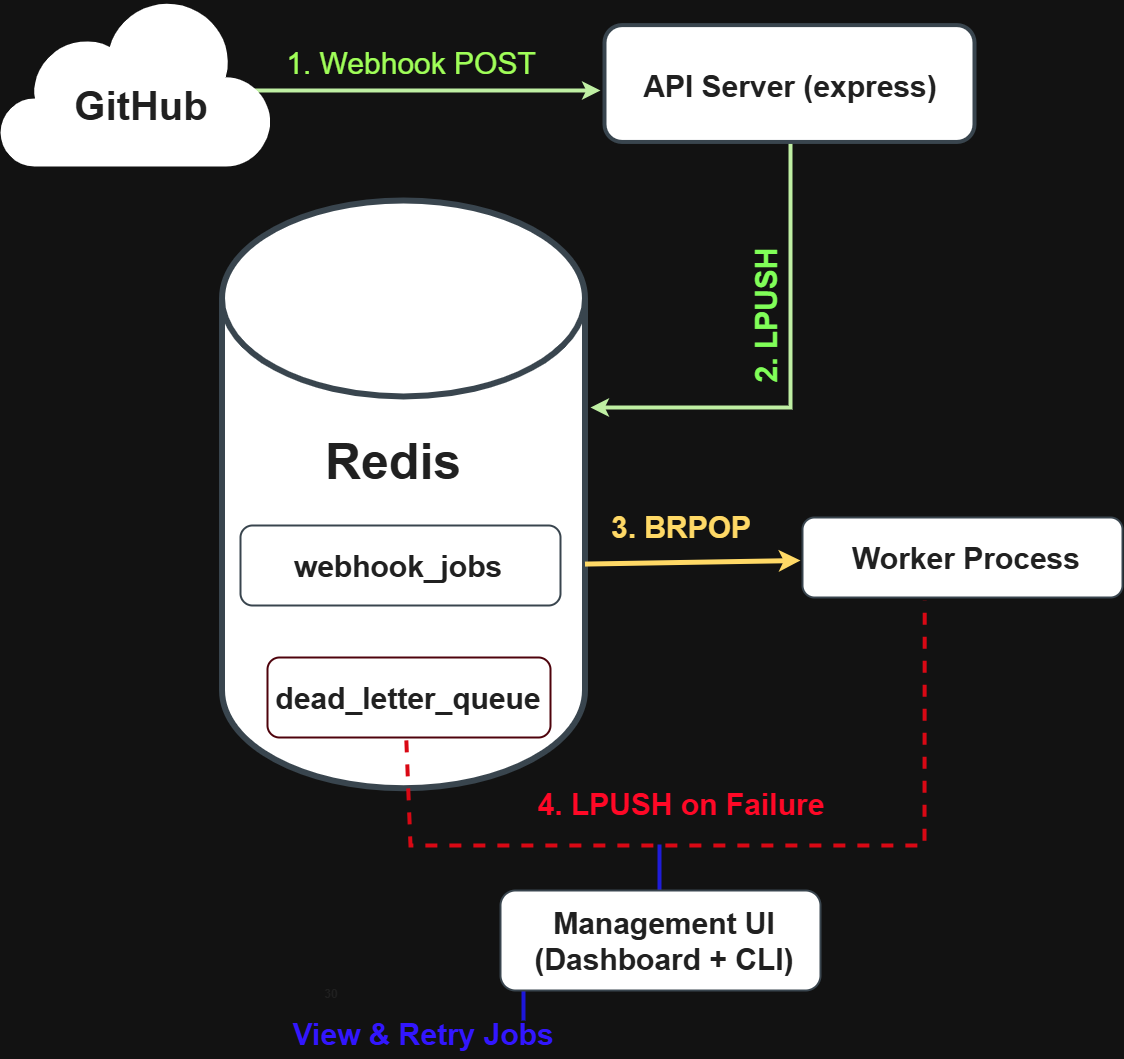

The diagram above was exported from draw.io. Its source (the exported page's mxGraphModel, read from the mxfile embedded in the PNG):
<mxGraphModel dx="2815" dy="1148" grid="1" gridSize="10" guides="1" tooltips="1" connect="1" arrows="1" fold="1" page="1" pageScale="1" pageWidth="850" pageHeight="1100" math="0" shadow="0">
  <root>
    <mxCell id="0" />
    <mxCell id="1" parent="0" />
    <mxCell id="GACtB0lvSkjjcHfdeFkX-51" value="" style="endArrow=none;html=1;rounded=0;strokeColor=light-dark(#0B4D6A,#1D17D9);strokeWidth=4;" parent="1" edge="1">
      <mxGeometry width="50" height="50" relative="1" as="geometry">
        <mxPoint x="98" y="931" as="sourcePoint" />
        <mxPoint x="98" y="1041" as="targetPoint" />
      </mxGeometry>
    </mxCell>
    <mxCell id="GACtB0lvSkjjcHfdeFkX-27" value="" style="strokeWidth=6;html=1;shape=mxgraph.flowchart.database;whiteSpace=wrap;strokeColor=#BAC8D3;fontColor=#EEEEEE;fillColor=light-dark(#09555B,#FFFFFF);" parent="1" vertex="1">
      <mxGeometry x="-203.5" y="221" width="363" height="587.71" as="geometry" />
    </mxCell>
    <mxCell id="GACtB0lvSkjjcHfdeFkX-23" value="" style="endArrow=classic;html=1;rounded=0;strokeColor=light-dark(#82b366, #bfefa3);fillColor=#d5e8d4;strokeWidth=4;fontSize=12;" parent="1" edge="1">
      <mxGeometry width="50" height="50" relative="1" as="geometry">
        <mxPoint x="365" y="108" as="sourcePoint" />
        <mxPoint x="165" y="428" as="targetPoint" />
        <Array as="points">
          <mxPoint x="365" y="428" />
        </Array>
      </mxGeometry>
    </mxCell>
    <mxCell id="GACtB0lvSkjjcHfdeFkX-14" value="" style="endArrow=classic;html=1;rounded=0;strokeColor=light-dark(#82b366, #bfefa3);fillColor=#d5e8d4;strokeWidth=4;fontSize=12;" parent="1" edge="1">
      <mxGeometry width="50" height="50" relative="1" as="geometry">
        <mxPoint x="-325" y="111" as="sourcePoint" />
        <mxPoint x="175" y="111" as="targetPoint" />
      </mxGeometry>
    </mxCell>
    <mxCell id="GACtB0lvSkjjcHfdeFkX-15" value="" style="group;fontSize=2;strokeWidth=6;" parent="1" connectable="0" vertex="1">
      <mxGeometry x="-425" y="21" width="270" height="166.05" as="geometry" />
    </mxCell>
    <mxCell id="GACtB0lvSkjjcHfdeFkX-4" value="" style="verticalLabelPosition=bottom;html=1;fillColor=light-dark(#F8CECC,#FFFFFF);strokeColor=#b85450;verticalAlign=top;pointerEvents=1;align=center;shape=mxgraph.cisco_safe.security_icons.cloud_based;" parent="GACtB0lvSkjjcHfdeFkX-15" vertex="1">
      <mxGeometry width="270" height="166.05" as="geometry" />
    </mxCell>
    <mxCell id="GACtB0lvSkjjcHfdeFkX-11" value="&lt;b&gt;GitHub&lt;/b&gt;" style="text;html=1;align=center;verticalAlign=middle;resizable=0;points=[];autosize=1;strokeColor=none;fillColor=none;fontColor=#EEEEEE;fontSize=40;fontFamily=Helvetica;" parent="GACtB0lvSkjjcHfdeFkX-15" vertex="1">
      <mxGeometry x="60" y="74" width="160" height="60" as="geometry" />
    </mxCell>
    <mxCell id="GACtB0lvSkjjcHfdeFkX-19" value="&lt;font style=&quot;font-size: 30px; color: light-dark(rgb(0, 0, 0), rgb(160, 255, 88)); line-height: 110%;&quot;&gt;1. Webhook POST&lt;/font&gt;" style="text;html=1;align=center;verticalAlign=middle;resizable=0;points=[];autosize=1;strokeColor=none;fillColor=none;fontColor=#EEEEEE;" parent="1" vertex="1">
      <mxGeometry x="-150" y="58" width="270" height="50" as="geometry" />
    </mxCell>
    <mxCell id="GACtB0lvSkjjcHfdeFkX-20" value="" style="rounded=1;whiteSpace=wrap;html=1;strokeColor=#BAC8D3;fontColor=#EEEEEE;fillColor=light-dark(#09555B,#FFFFFF);strokeWidth=4;" parent="1" vertex="1">
      <mxGeometry x="179" y="45.6" width="370" height="116.84" as="geometry" />
    </mxCell>
    <mxCell id="GACtB0lvSkjjcHfdeFkX-22" value="&lt;font style=&quot;font-size: 30px;&quot;&gt;&lt;b&gt;API Server (express)&lt;/b&gt;&lt;/font&gt;" style="text;html=1;align=center;verticalAlign=middle;resizable=0;points=[];autosize=1;strokeColor=none;fillColor=none;fontColor=#EEEEEE;" parent="1" vertex="1">
      <mxGeometry x="204" y="81.01999999999998" width="320" height="50" as="geometry" />
    </mxCell>
    <mxCell id="GACtB0lvSkjjcHfdeFkX-24" value="&lt;font style=&quot;color: light-dark(rgb(143, 242, 130), rgb(128, 255, 88));&quot;&gt;&lt;span style=&quot;font-size: 30px;&quot;&gt;&lt;b style=&quot;&quot;&gt;2. LPUSH&lt;/b&gt;&lt;/span&gt;&lt;/font&gt;" style="text;html=1;align=center;verticalAlign=middle;resizable=0;points=[];autosize=1;strokeColor=none;fillColor=none;fontColor=#EEEEEE;rotation=-90;" parent="1" vertex="1">
      <mxGeometry x="260" y="311" width="160" height="50" as="geometry" />
    </mxCell>
    <mxCell id="GACtB0lvSkjjcHfdeFkX-26" value="&lt;font style=&quot;font-size: 50px;&quot;&gt;&lt;b&gt;Redis&lt;/b&gt;&lt;/font&gt;" style="text;html=1;align=center;verticalAlign=middle;resizable=0;points=[];autosize=1;strokeColor=none;fillColor=none;fontColor=#EEEEEE;" parent="1" vertex="1">
      <mxGeometry x="-113" y="446" width="160" height="70" as="geometry" />
    </mxCell>
    <mxCell id="GACtB0lvSkjjcHfdeFkX-28" value="" style="rounded=1;whiteSpace=wrap;html=1;strokeColor=#BAC8D3;fontColor=#EEEEEE;fillColor=light-dark(#09555B,#FFFFFF);strokeWidth=2;" parent="1" vertex="1">
      <mxGeometry x="-185" y="546" width="320" height="80" as="geometry" />
    </mxCell>
    <mxCell id="GACtB0lvSkjjcHfdeFkX-29" value="&lt;font style=&quot;font-size: 30px;&quot;&gt;&lt;b&gt;webhook_jobs&lt;/b&gt;&lt;/font&gt;" style="text;html=1;align=center;verticalAlign=middle;resizable=0;points=[];autosize=1;strokeColor=none;fillColor=none;fontColor=#EEEEEE;" parent="1" vertex="1">
      <mxGeometry x="-143" y="561" width="230" height="50" as="geometry" />
    </mxCell>
    <mxCell id="GACtB0lvSkjjcHfdeFkX-30" value="" style="rounded=1;whiteSpace=wrap;html=1;strokeColor=light-dark(#BAC8D3,#4E030C);fontColor=#EEEEEE;fillColor=light-dark(#09555B,#FFFFFF);strokeWidth=2;" parent="1" vertex="1">
      <mxGeometry x="-158" y="678" width="283" height="80" as="geometry" />
    </mxCell>
    <mxCell id="GACtB0lvSkjjcHfdeFkX-31" value="&lt;font style=&quot;font-size: 30px;&quot;&gt;&lt;b&gt;dead_letter_queue&lt;/b&gt;&lt;/font&gt;" style="text;html=1;align=center;verticalAlign=middle;resizable=0;points=[];autosize=1;strokeColor=none;fillColor=none;fontColor=#EEEEEE;strokeWidth=0;" parent="1" vertex="1">
      <mxGeometry x="-163" y="693" width="290" height="50" as="geometry" />
    </mxCell>
    <mxCell id="GACtB0lvSkjjcHfdeFkX-32" value="" style="endArrow=classic;html=1;rounded=0;strokeColor=light-dark(#82B366,#FFD966);fillColor=#d5e8d4;strokeWidth=5;fontSize=12;" parent="1" edge="1">
      <mxGeometry width="50" height="50" relative="1" as="geometry">
        <mxPoint x="159.5" y="584.5699999999999" as="sourcePoint" />
        <mxPoint x="375" y="581" as="targetPoint" />
      </mxGeometry>
    </mxCell>
    <mxCell id="GACtB0lvSkjjcHfdeFkX-33" value="" style="rounded=1;whiteSpace=wrap;html=1;strokeColor=#BAC8D3;fontColor=#EEEEEE;fillColor=light-dark(#09555B,#FFFFFF);strokeWidth=2;" parent="1" vertex="1">
      <mxGeometry x="377" y="538" width="320" height="80" as="geometry" />
    </mxCell>
    <mxCell id="GACtB0lvSkjjcHfdeFkX-34" value="&lt;font style=&quot;font-size: 30px;&quot;&gt;&lt;b&gt;Worker Process&lt;/b&gt;&lt;/font&gt;" style="text;html=1;align=center;verticalAlign=middle;resizable=0;points=[];autosize=1;strokeColor=none;fillColor=none;fontColor=#EEEEEE;" parent="1" vertex="1">
      <mxGeometry x="415" y="553" width="250" height="50" as="geometry" />
    </mxCell>
    <mxCell id="GACtB0lvSkjjcHfdeFkX-35" value="" style="endArrow=none;html=1;rounded=0;strokeColor=light-dark(#0B4D6A,#1F1CD9);strokeWidth=4;" parent="1" edge="1">
      <mxGeometry width="50" height="50" relative="1" as="geometry">
        <mxPoint x="234" y="975" as="sourcePoint" />
        <mxPoint x="234" y="865" as="targetPoint" />
      </mxGeometry>
    </mxCell>
    <mxCell id="GACtB0lvSkjjcHfdeFkX-36" value="" style="endArrow=none;dashed=1;html=1;rounded=0;strokeColor=light-dark(#0B4D6A,#D90814);strokeWidth=4;exitX=0.496;exitY=1.359;exitDx=0;exitDy=0;exitPerimeter=0;" parent="1" source="GACtB0lvSkjjcHfdeFkX-31" edge="1">
      <mxGeometry width="50" height="50" relative="1" as="geometry">
        <mxPoint x="-66.00430470735205" y="818.7099999999996" as="sourcePoint" />
        <mxPoint x="499.22" y="621" as="targetPoint" />
        <Array as="points">
          <mxPoint x="-15" y="866" />
          <mxPoint x="499" y="866" />
        </Array>
      </mxGeometry>
    </mxCell>
    <mxCell id="GACtB0lvSkjjcHfdeFkX-42" value="&lt;b&gt;&lt;font style=&quot;font-size: 30px; color: light-dark(rgb(0, 0, 0), rgb(255, 8, 38));&quot;&gt;4. LPUSH on Failure&lt;/font&gt;&lt;/b&gt;" style="text;html=1;align=center;verticalAlign=middle;resizable=0;points=[];autosize=1;strokeColor=none;fillColor=none;fontColor=#EEEEEE;" parent="1" vertex="1">
      <mxGeometry x="100" y="799" width="310" height="50" as="geometry" />
    </mxCell>
    <mxCell id="GACtB0lvSkjjcHfdeFkX-44" value="&lt;font style=&quot;font-size: 30px; color: light-dark(rgb(130, 179, 102), rgb(255, 217, 102));&quot;&gt;&lt;b&gt;3. BRPOP&lt;/b&gt;&lt;/font&gt;" style="text;html=1;align=center;verticalAlign=middle;resizable=0;points=[];autosize=1;strokeColor=none;fillColor=none;fontColor=#EEEEEE;" parent="1" vertex="1">
      <mxGeometry x="175" y="522" width="160" height="50" as="geometry" />
    </mxCell>
    <mxCell id="GACtB0lvSkjjcHfdeFkX-49" value="" style="rounded=1;whiteSpace=wrap;html=1;strokeColor=#BAC8D3;fontColor=#EEEEEE;fillColor=light-dark(#09555B,#FFFFFF);strokeWidth=2;" parent="1" vertex="1">
      <mxGeometry x="75" y="911" width="320" height="100" as="geometry" />
    </mxCell>
    <mxCell id="GACtB0lvSkjjcHfdeFkX-50" value="&lt;span style=&quot;font-size: 30px;&quot;&gt;&lt;b&gt;Management UI&lt;/b&gt;&lt;/span&gt;&lt;div&gt;&lt;span style=&quot;font-size: 30px;&quot;&gt;&lt;b&gt;(Dashboard + CLI)&lt;/b&gt;&lt;/span&gt;&lt;/div&gt;" style="text;html=1;align=center;verticalAlign=middle;resizable=0;points=[];autosize=1;strokeColor=none;fillColor=none;fontColor=#EEEEEE;" parent="1" vertex="1">
      <mxGeometry x="98" y="916" width="280" height="90" as="geometry" />
    </mxCell>
    <mxCell id="GACtB0lvSkjjcHfdeFkX-52" value="&lt;b&gt;&lt;font&gt;30&lt;/font&gt;&lt;/b&gt;" style="text;html=1;align=center;verticalAlign=middle;resizable=0;points=[];autosize=1;strokeColor=none;fillColor=none;fontColor=#EEEEEE;" parent="1" vertex="1">
      <mxGeometry x="-115" y="999" width="40" height="30" as="geometry" />
    </mxCell>
    <mxCell id="GACtB0lvSkjjcHfdeFkX-54" value="&lt;font style=&quot;font-size: 30px; color: light-dark(rgb(0, 0, 0), rgb(50, 22, 255));&quot;&gt;&lt;b&gt;View &amp;amp; Retry Jobs&lt;/b&gt;&lt;/font&gt;" style="text;html=1;align=center;verticalAlign=middle;resizable=0;points=[];autosize=1;strokeColor=none;fillColor=none;fontColor=#EEEEEE;" parent="1" vertex="1">
      <mxGeometry x="-143" y="1029" width="280" height="50" as="geometry" />
    </mxCell>
  </root>
</mxGraphModel>